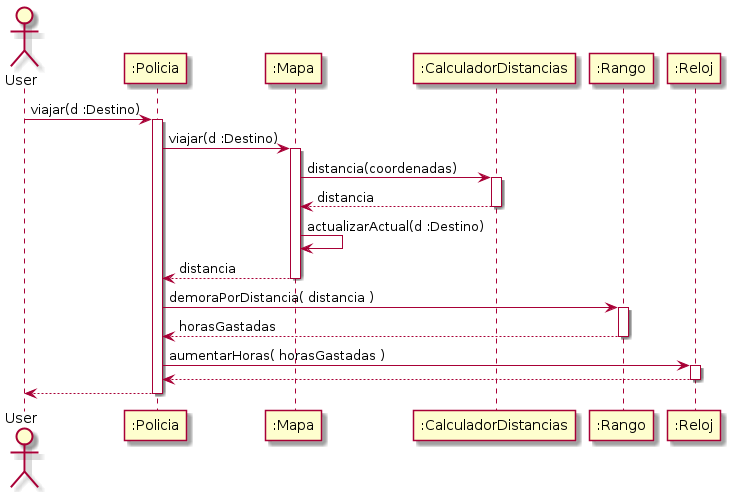

The diagram above was rendered by PlantUML. Its source (embedded in the PNG):
@startuml

Actor User

User -> ":Policia" : viajar(d :Destino)
Activate ":Policia"

":Policia" -> ":Mapa" : viajar(d :Destino)
activate ":Mapa"

":Mapa" -> ":CalculadorDistancias" : distancia(coordenadas)
activate ":CalculadorDistancias"

":CalculadorDistancias" --> ":Mapa" : distancia
deactivate ":CalculadorDistancias"

":Mapa" -> ":Mapa" : actualizarActual(d :Destino)

":Mapa" --> ":Policia" : distancia
deactivate ":Mapa"

":Policia" -> ":Rango" : demoraPorDistancia( distancia )
activate ":Rango"

":Rango" --> ":Policia" : horasGastadas
deactivate ":Rango"

":Policia" -> ":Reloj" : aumentarHoras( horasGastadas )
activate ":Reloj"

":Reloj" --> ":Policia"
deactivate ":Reloj"

":Policia" --> User
deactivate ":Policia"

@enduml